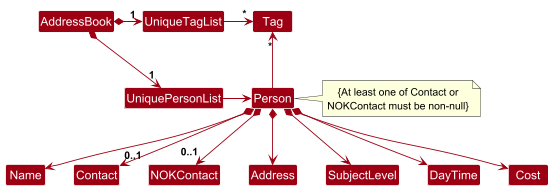

The diagram above was rendered by PlantUML. Its source (embedded in the PNG):
@startuml
!include style.puml
skinparam arrowThickness 1.1
skinparam arrowColor MODEL_COLOR
skinparam classBackgroundColor MODEL_COLOR

AddressBook *-right-> "1" UniquePersonList
AddressBook *-right-> "1" UniqueTagList
UniqueTagList -[hidden]down- UniquePersonList

UniqueTagList -right-> "*" Tag
UniquePersonList -right-> Person

Person -up-> "*" Tag

Person *--> Name
Person *--> "0..1" Contact
Person *--> "0..1" NOKContact
Person *--> Address
Person *--> SubjectLevel
Person *--> DayTime
Person *--> Cost

note right of Person
{At least one of Contact or
NOKContact must be non-null}
end note
@enduml